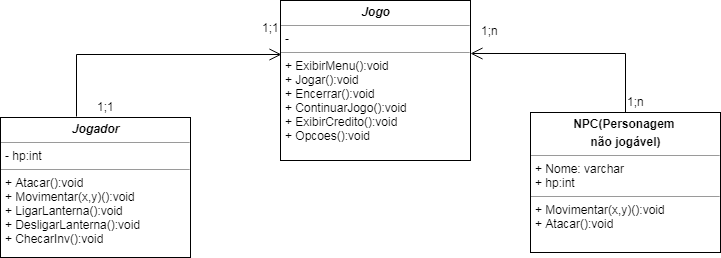

The diagram above was exported from draw.io. Its source (the exported page's mxGraphModel, read from the mxfile embedded in the PNG):
<mxGraphModel dx="942" dy="567" grid="1" gridSize="10" guides="1" tooltips="1" connect="1" arrows="1" fold="1" page="1" pageScale="1" pageWidth="850" pageHeight="1100" background="#ffffff" math="0" shadow="0">
  <root>
    <mxCell id="0" />
    <mxCell id="1" parent="0" />
    <mxCell id="5d2195bd80daf111-21" style="edgeStyle=orthogonalEdgeStyle;rounded=0;html=1;labelBackgroundColor=none;startFill=0;endArrow=open;endFill=0;endSize=10;fontFamily=Verdana;fontSize=10;entryX=0.005;entryY=0.336;entryDx=0;entryDy=0;entryPerimeter=0;exitX=0.4;exitY=-0.007;exitDx=0;exitDy=0;exitPerimeter=0;" parent="1" source="5d2195bd80daf111-18" target="bi2nn6A_6i_kb4G13g_p-10" edge="1">
      <mxGeometry relative="1" as="geometry" />
    </mxCell>
    <mxCell id="5d2195bd80daf111-18" value="&lt;p style=&quot;margin: 0px ; margin-top: 4px ; text-align: center&quot;&gt;&lt;i&gt;&lt;b&gt;Jogador&lt;/b&gt;&lt;/i&gt;&lt;/p&gt;&lt;hr size=&quot;1&quot;&gt;&lt;p style=&quot;margin: 0px ; margin-left: 4px&quot;&gt;- hp:int&lt;/p&gt;&lt;hr size=&quot;1&quot;&gt;&lt;p style=&quot;margin: 0px ; margin-left: 4px&quot;&gt;+ Atacar():void&lt;br&gt;+ Movimentar(x,y)():void&lt;/p&gt;&lt;p style=&quot;margin: 0px ; margin-left: 4px&quot;&gt;+ LigarLanterna():void&lt;/p&gt;&lt;p style=&quot;margin: 0px ; margin-left: 4px&quot;&gt;+ DesligarLanterna():void&lt;/p&gt;&lt;p style=&quot;margin: 0px ; margin-left: 4px&quot;&gt;+ ChecarInv():void&lt;/p&gt;" style="verticalAlign=top;align=left;overflow=fill;fontSize=12;fontFamily=Helvetica;html=1;rounded=0;shadow=0;comic=0;labelBackgroundColor=none;strokeColor=#000000;strokeWidth=1;fillColor=#ffffff;" parent="1" vertex="1">
      <mxGeometry x="50" y="157" width="190" height="140" as="geometry" />
    </mxCell>
    <mxCell id="5d2195bd80daf111-23" style="edgeStyle=orthogonalEdgeStyle;rounded=0;html=1;labelBackgroundColor=none;startFill=0;endArrow=open;endFill=0;endSize=10;fontFamily=Verdana;fontSize=10;exitX=0.5;exitY=0;exitDx=0;exitDy=0;entryX=1;entryY=0.329;entryDx=0;entryDy=0;entryPerimeter=0;" parent="1" source="bi2nn6A_6i_kb4G13g_p-1" target="bi2nn6A_6i_kb4G13g_p-10" edge="1">
      <mxGeometry relative="1" as="geometry">
        <Array as="points">
          <mxPoint x="675" y="93" />
        </Array>
        <mxPoint x="530" y="140" as="sourcePoint" />
      </mxGeometry>
    </mxCell>
    <mxCell id="bi2nn6A_6i_kb4G13g_p-1" value="&lt;p style=&quot;margin: 0px ; margin-top: 4px ; text-align: center&quot;&gt;&lt;b&gt;NPC(Personagem&amp;nbsp;&lt;/b&gt;&lt;/p&gt;&lt;p style=&quot;margin: 0px ; margin-top: 4px ; text-align: center&quot;&gt;&lt;b&gt;não jogável)&lt;/b&gt;&lt;/p&gt;&lt;hr size=&quot;1&quot;&gt;&lt;p style=&quot;margin: 0px ; margin-left: 4px&quot;&gt;+ Nome: varchar&lt;br&gt;+ hp:int&lt;/p&gt;&lt;hr size=&quot;1&quot;&gt;&lt;p style=&quot;margin: 0px ; margin-left: 4px&quot;&gt;+ Movimentar(x,y)():void&lt;br&gt;+ Atacar():void&lt;/p&gt;" style="verticalAlign=top;align=left;overflow=fill;fontSize=12;fontFamily=Helvetica;html=1;rounded=0;shadow=0;comic=0;labelBackgroundColor=none;strokeColor=#000000;strokeWidth=1;fillColor=#ffffff;" parent="1" vertex="1">
      <mxGeometry x="580" y="152" width="190" height="140" as="geometry" />
    </mxCell>
    <mxCell id="bi2nn6A_6i_kb4G13g_p-5" value="1;n" style="text;html=1;resizable=0;points=[];autosize=1;align=left;verticalAlign=top;spacingTop=-4;" parent="1" vertex="1">
      <mxGeometry x="529" y="61" width="30" height="20" as="geometry" />
    </mxCell>
    <mxCell id="bi2nn6A_6i_kb4G13g_p-6" value="1;1" style="text;html=1;resizable=0;points=[];autosize=1;align=left;verticalAlign=top;spacingTop=-4;" parent="1" vertex="1">
      <mxGeometry x="145" y="137" width="30" height="20" as="geometry" />
    </mxCell>
    <mxCell id="bi2nn6A_6i_kb4G13g_p-7" value="1;1" style="text;html=1;resizable=0;points=[];autosize=1;align=left;verticalAlign=top;spacingTop=-4;" parent="1" vertex="1">
      <mxGeometry x="310" y="58" width="30" height="20" as="geometry" />
    </mxCell>
    <mxCell id="bi2nn6A_6i_kb4G13g_p-8" value="1;n" style="text;html=1;resizable=0;points=[];autosize=1;align=left;verticalAlign=top;spacingTop=-4;" parent="1" vertex="1">
      <mxGeometry x="675" y="132" width="30" height="20" as="geometry" />
    </mxCell>
    <mxCell id="bi2nn6A_6i_kb4G13g_p-10" value="&lt;p style=&quot;margin: 0px ; margin-top: 4px ; text-align: center&quot;&gt;&lt;i&gt;&lt;b&gt;Jogo&lt;/b&gt;&lt;/i&gt;&lt;/p&gt;&lt;hr size=&quot;1&quot;&gt;&lt;p style=&quot;margin: 0px ; margin-left: 4px&quot;&gt;-&lt;/p&gt;&lt;hr size=&quot;1&quot;&gt;&lt;p style=&quot;margin: 0px ; margin-left: 4px&quot;&gt;+ ExibirMenu():void&lt;br&gt;+ Jogar():void&lt;/p&gt;&lt;p style=&quot;margin: 0px ; margin-left: 4px&quot;&gt;+ Encerrar():void&lt;/p&gt;&lt;p style=&quot;margin: 0px ; margin-left: 4px&quot;&gt;+ ContinuarJogo():void&lt;/p&gt;&lt;p style=&quot;margin: 0px ; margin-left: 4px&quot;&gt;+ ExibirCredito():void&lt;/p&gt;&lt;p style=&quot;margin: 0px ; margin-left: 4px&quot;&gt;+ Opcoes():void&lt;/p&gt;" style="verticalAlign=top;align=left;overflow=fill;fontSize=12;fontFamily=Helvetica;html=1;rounded=0;shadow=0;comic=0;labelBackgroundColor=none;strokeColor=#000000;strokeWidth=1;fillColor=#ffffff;" parent="1" vertex="1">
      <mxGeometry x="330" y="40" width="190" height="160" as="geometry" />
    </mxCell>
  </root>
</mxGraphModel>